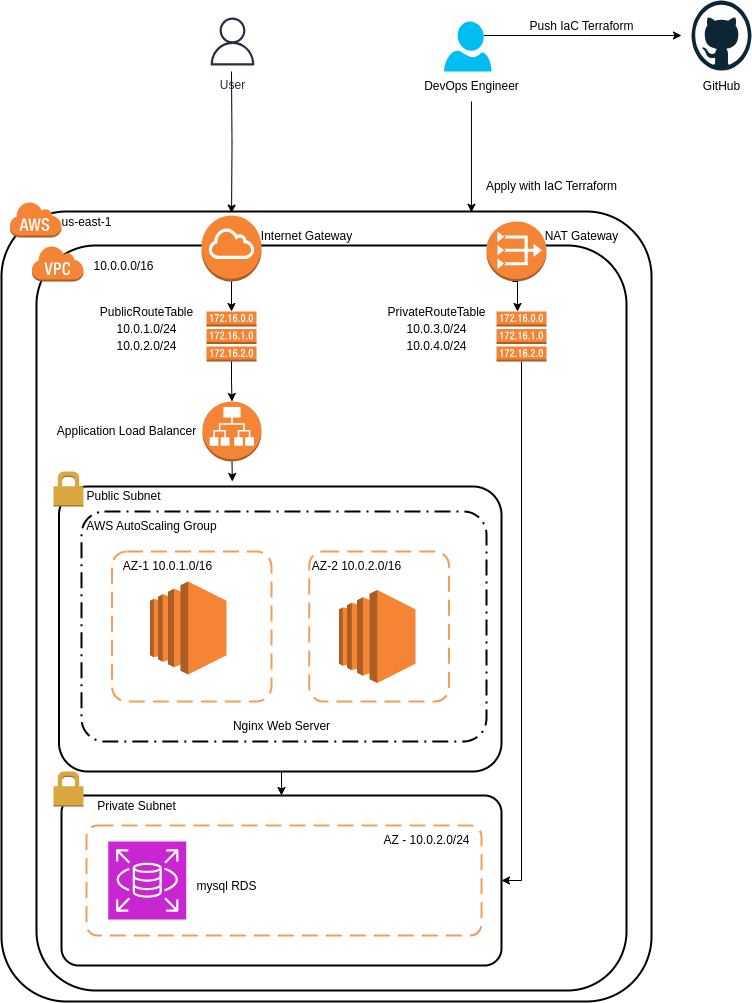

The diagram above was exported from draw.io. Its source (the exported page's mxGraphModel, read from the mxfile embedded in the PNG):
<mxGraphModel dx="1434" dy="754" grid="1" gridSize="10" guides="1" tooltips="1" connect="1" arrows="1" fold="1" page="1" pageScale="1" pageWidth="850" pageHeight="1100" math="0" shadow="0">
  <root>
    <mxCell id="0" />
    <mxCell id="1" parent="0" />
    <mxCell id="l9Mv3qvYQMvFFgm51xsM-7" value="" style="rounded=1;arcSize=10;dashed=0;fillColor=none;gradientColor=none;strokeWidth=2;" parent="1" vertex="1">
      <mxGeometry x="80" y="300" width="650" height="790" as="geometry" />
    </mxCell>
    <mxCell id="l9Mv3qvYQMvFFgm51xsM-8" value="" style="dashed=0;html=1;shape=mxgraph.aws3.cloud;fillColor=#F58536;gradientColor=none;dashed=0;" parent="1" vertex="1">
      <mxGeometry x="88" y="290" width="52" height="36" as="geometry" />
    </mxCell>
    <mxCell id="l9Mv3qvYQMvFFgm51xsM-12" value="" style="rounded=1;arcSize=10;dashed=0;fillColor=none;gradientColor=none;strokeWidth=2;" parent="1" vertex="1">
      <mxGeometry x="115" y="334" width="590" height="745" as="geometry" />
    </mxCell>
    <mxCell id="l9Mv3qvYQMvFFgm51xsM-13" value="" style="dashed=0;html=1;shape=mxgraph.aws3.virtual_private_cloud;fillColor=#F58536;gradientColor=none;dashed=0;" parent="1" vertex="1">
      <mxGeometry x="110" y="334" width="52" height="36" as="geometry" />
    </mxCell>
    <mxCell id="l9Mv3qvYQMvFFgm51xsM-14" style="edgeStyle=orthogonalEdgeStyle;rounded=0;orthogonalLoop=1;jettySize=auto;html=1;exitX=0.5;exitY=1;exitDx=0;exitDy=0;exitPerimeter=0;" parent="1" source="l9Mv3qvYQMvFFgm51xsM-8" target="l9Mv3qvYQMvFFgm51xsM-8" edge="1">
      <mxGeometry relative="1" as="geometry" />
    </mxCell>
    <mxCell id="l9Mv3qvYQMvFFgm51xsM-15" value="us-east-1" style="text;html=1;align=center;verticalAlign=middle;resizable=0;points=[];autosize=1;strokeColor=none;fillColor=none;" parent="1" vertex="1">
      <mxGeometry x="130" y="296" width="70" height="30" as="geometry" />
    </mxCell>
    <mxCell id="l9Mv3qvYQMvFFgm51xsM-16" value="10.0.0.0/16" style="text;html=1;align=center;verticalAlign=middle;resizable=0;points=[];autosize=1;strokeColor=none;fillColor=none;" parent="1" vertex="1">
      <mxGeometry x="162" y="340" width="80" height="30" as="geometry" />
    </mxCell>
    <mxCell id="l9Mv3qvYQMvFFgm51xsM-17" value="" style="outlineConnect=0;dashed=0;verticalLabelPosition=bottom;verticalAlign=top;align=center;html=1;shape=mxgraph.aws3.internet_gateway;fillColor=#F58534;gradientColor=none;" parent="1" vertex="1">
      <mxGeometry x="280" y="304" width="60" height="66" as="geometry" />
    </mxCell>
    <mxCell id="l9Mv3qvYQMvFFgm51xsM-18" value="" style="outlineConnect=0;dashed=0;verticalLabelPosition=bottom;verticalAlign=top;align=center;html=1;shape=mxgraph.aws3.application_load_balancer;fillColor=#F58536;gradientColor=none;" parent="1" vertex="1">
      <mxGeometry x="281" y="490" width="59" height="60" as="geometry" />
    </mxCell>
    <mxCell id="l9Mv3qvYQMvFFgm51xsM-20" value="User" style="sketch=0;outlineConnect=0;fontColor=#232F3E;gradientColor=none;strokeColor=#232F3E;fillColor=#ffffff;dashed=0;verticalLabelPosition=bottom;verticalAlign=top;align=center;html=1;fontSize=12;fontStyle=0;aspect=fixed;shape=mxgraph.aws4.resourceIcon;resIcon=mxgraph.aws4.user;" parent="1" vertex="1">
      <mxGeometry x="281" y="100" width="60" height="60" as="geometry" />
    </mxCell>
    <mxCell id="l9Mv3qvYQMvFFgm51xsM-23" value="Internet Gateway" style="text;html=1;align=center;verticalAlign=middle;resizable=0;points=[];autosize=1;strokeColor=none;fillColor=none;" parent="1" vertex="1">
      <mxGeometry x="330" y="310" width="110" height="30" as="geometry" />
    </mxCell>
    <mxCell id="l9Mv3qvYQMvFFgm51xsM-24" value="" style="outlineConnect=0;dashed=0;verticalLabelPosition=bottom;verticalAlign=top;align=center;html=1;shape=mxgraph.aws3.route_table;fillColor=#F58536;gradientColor=none;" parent="1" vertex="1">
      <mxGeometry x="285" y="400" width="50" height="50" as="geometry" />
    </mxCell>
    <mxCell id="l9Mv3qvYQMvFFgm51xsM-25" style="edgeStyle=orthogonalEdgeStyle;rounded=0;orthogonalLoop=1;jettySize=auto;html=1;entryX=0.319;entryY=0.002;entryDx=0;entryDy=0;entryPerimeter=0;" parent="1" edge="1">
      <mxGeometry relative="1" as="geometry">
        <mxPoint x="310" y="160" as="sourcePoint" />
        <mxPoint x="310.05999999999995" y="301.5799999999999" as="targetPoint" />
      </mxGeometry>
    </mxCell>
    <mxCell id="l9Mv3qvYQMvFFgm51xsM-26" style="edgeStyle=orthogonalEdgeStyle;rounded=0;orthogonalLoop=1;jettySize=auto;html=1;exitX=0.5;exitY=1;exitDx=0;exitDy=0;exitPerimeter=0;entryX=0.5;entryY=0;entryDx=0;entryDy=0;entryPerimeter=0;" parent="1" source="l9Mv3qvYQMvFFgm51xsM-17" target="l9Mv3qvYQMvFFgm51xsM-24" edge="1">
      <mxGeometry relative="1" as="geometry" />
    </mxCell>
    <mxCell id="l9Mv3qvYQMvFFgm51xsM-27" style="edgeStyle=orthogonalEdgeStyle;rounded=0;orthogonalLoop=1;jettySize=auto;html=1;exitX=0.5;exitY=1;exitDx=0;exitDy=0;exitPerimeter=0;entryX=0.5;entryY=0;entryDx=0;entryDy=0;entryPerimeter=0;" parent="1" source="l9Mv3qvYQMvFFgm51xsM-24" target="l9Mv3qvYQMvFFgm51xsM-18" edge="1">
      <mxGeometry relative="1" as="geometry" />
    </mxCell>
    <mxCell id="l9Mv3qvYQMvFFgm51xsM-30" value="&lt;span id=&quot;docs-internal-guid-8ffc1432-7fff-b1f8-d29f-a5c6d822a357&quot;&gt;&lt;p style=&quot;line-height:1.38;margin-top:0pt;margin-bottom:0pt;&quot; dir=&quot;ltr&quot;&gt;&lt;span style=&quot;font-size: 9pt; font-family: Arial, sans-serif; background-color: transparent; font-variant-numeric: normal; font-variant-east-asian: normal; font-variant-alternates: normal; font-variant-position: normal; vertical-align: baseline; white-space: pre-wrap;&quot;&gt;PublicRouteTable&lt;/span&gt;&lt;/p&gt;&lt;p style=&quot;line-height:1.38;margin-top:0pt;margin-bottom:0pt;&quot; dir=&quot;ltr&quot;&gt;&lt;span style=&quot;font-size: 9pt; font-family: Arial, sans-serif; background-color: transparent; font-variant-numeric: normal; font-variant-east-asian: normal; font-variant-alternates: normal; font-variant-position: normal; vertical-align: baseline; white-space: pre-wrap;&quot;&gt;10.0.1.0/24&lt;/span&gt;&lt;/p&gt;&lt;p style=&quot;line-height:1.38;margin-top:0pt;margin-bottom:0pt;&quot; dir=&quot;ltr&quot;&gt;&lt;span style=&quot;font-size: 9pt; font-family: Arial, sans-serif; background-color: transparent; font-variant-numeric: normal; font-variant-east-asian: normal; font-variant-alternates: normal; font-variant-position: normal; vertical-align: baseline; white-space: pre-wrap;&quot;&gt;10.0.2.0/24&lt;/span&gt;&lt;/p&gt;&lt;div&gt;&lt;span style=&quot;font-size: 9pt; font-family: Arial, sans-serif; background-color: transparent; font-variant-numeric: normal; font-variant-east-asian: normal; font-variant-alternates: normal; font-variant-position: normal; vertical-align: baseline; white-space: pre-wrap;&quot;&gt;&lt;br&gt;&lt;/span&gt;&lt;/div&gt;&lt;/span&gt;" style="text;html=1;align=center;verticalAlign=middle;resizable=0;points=[];autosize=1;strokeColor=none;fillColor=none;" parent="1" vertex="1">
      <mxGeometry x="165" y="385" width="120" height="80" as="geometry" />
    </mxCell>
    <mxCell id="l9Mv3qvYQMvFFgm51xsM-31" value="Application Load Balancer" style="text;html=1;align=center;verticalAlign=middle;resizable=0;points=[];autosize=1;strokeColor=none;fillColor=none;" parent="1" vertex="1">
      <mxGeometry x="125" y="505" width="160" height="30" as="geometry" />
    </mxCell>
    <mxCell id="l9Mv3qvYQMvFFgm51xsM-33" value="" style="rounded=1;arcSize=10;dashed=1;fillColor=none;gradientColor=none;dashPattern=8 3 1 3;strokeWidth=2;" parent="1" vertex="1">
      <mxGeometry x="160" y="600" width="405" height="230" as="geometry" />
    </mxCell>
    <mxCell id="l9Mv3qvYQMvFFgm51xsM-34" value="" style="rounded=1;arcSize=10;dashed=1;strokeColor=#F59D56;fillColor=none;gradientColor=none;dashPattern=8 4;strokeWidth=2;" parent="1" vertex="1">
      <mxGeometry x="190.5" y="640" width="159.5" height="150" as="geometry" />
    </mxCell>
    <mxCell id="l9Mv3qvYQMvFFgm51xsM-35" value="" style="rounded=1;arcSize=10;dashed=1;strokeColor=#F59D56;fillColor=none;gradientColor=none;dashPattern=8 4;strokeWidth=2;" parent="1" vertex="1">
      <mxGeometry x="387.75" y="640" width="139.75" height="150" as="geometry" />
    </mxCell>
    <mxCell id="l9Mv3qvYQMvFFgm51xsM-36" value="AWS AutoScaling Group" style="text;html=1;align=center;verticalAlign=middle;resizable=0;points=[];autosize=1;strokeColor=none;fillColor=none;" parent="1" vertex="1">
      <mxGeometry x="155" y="600" width="150" height="30" as="geometry" />
    </mxCell>
    <mxCell id="l9Mv3qvYQMvFFgm51xsM-37" value="AZ-1 10.0.1.0/16" style="text;html=1;align=center;verticalAlign=middle;resizable=0;points=[];autosize=1;strokeColor=none;fillColor=none;" parent="1" vertex="1">
      <mxGeometry x="190.5" y="640" width="110" height="30" as="geometry" />
    </mxCell>
    <mxCell id="l9Mv3qvYQMvFFgm51xsM-38" value="AZ-2 10.0.2.0/16" style="text;html=1;align=center;verticalAlign=middle;resizable=0;points=[];autosize=1;strokeColor=none;fillColor=none;" parent="1" vertex="1">
      <mxGeometry x="380" y="640" width="110" height="30" as="geometry" />
    </mxCell>
    <mxCell id="l9Mv3qvYQMvFFgm51xsM-43" style="edgeStyle=orthogonalEdgeStyle;rounded=0;orthogonalLoop=1;jettySize=auto;html=1;exitX=0.5;exitY=1;exitDx=0;exitDy=0;exitPerimeter=0;entryX=0.406;entryY=0;entryDx=0;entryDy=0;entryPerimeter=0;" parent="1" source="l9Mv3qvYQMvFFgm51xsM-18" edge="1">
      <mxGeometry relative="1" as="geometry">
        <mxPoint x="310.81999999999994" y="570" as="targetPoint" />
      </mxGeometry>
    </mxCell>
    <mxCell id="l9Mv3qvYQMvFFgm51xsM-45" value="" style="rounded=1;arcSize=10;dashed=0;fillColor=none;gradientColor=none;strokeWidth=2;" parent="1" vertex="1">
      <mxGeometry x="140" y="884" width="440" height="170" as="geometry" />
    </mxCell>
    <mxCell id="l9Mv3qvYQMvFFgm51xsM-46" value="" style="dashed=0;html=1;shape=mxgraph.aws3.permissions;fillColor=#D9A741;gradientColor=none;dashed=0;" parent="1" vertex="1">
      <mxGeometry x="132" y="860" width="30" height="35" as="geometry" />
    </mxCell>
    <mxCell id="l9Mv3qvYQMvFFgm51xsM-47" value="" style="outlineConnect=0;dashed=0;verticalLabelPosition=bottom;verticalAlign=top;align=center;html=1;shape=mxgraph.aws3.ec2;fillColor=#F58534;gradientColor=none;" parent="1" vertex="1">
      <mxGeometry x="228.5" y="670" width="76.5" height="93" as="geometry" />
    </mxCell>
    <mxCell id="iX4L0BdZ3OBE0ZoF9BDg-3" style="edgeStyle=orthogonalEdgeStyle;rounded=0;orthogonalLoop=1;jettySize=auto;html=1;exitX=0.5;exitY=1;exitDx=0;exitDy=0;entryX=0.5;entryY=0;entryDx=0;entryDy=0;" edge="1" parent="1" source="l9Mv3qvYQMvFFgm51xsM-48" target="l9Mv3qvYQMvFFgm51xsM-45">
      <mxGeometry relative="1" as="geometry" />
    </mxCell>
    <mxCell id="l9Mv3qvYQMvFFgm51xsM-48" value="" style="rounded=1;arcSize=10;dashed=0;fillColor=none;gradientColor=none;strokeWidth=2;" parent="1" vertex="1">
      <mxGeometry x="137.5" y="575" width="442.5" height="285" as="geometry" />
    </mxCell>
    <mxCell id="l9Mv3qvYQMvFFgm51xsM-49" value="" style="dashed=0;html=1;shape=mxgraph.aws3.permissions;fillColor=#D9A741;gradientColor=none;dashed=0;" parent="1" vertex="1">
      <mxGeometry x="132" y="560" width="30" height="35" as="geometry" />
    </mxCell>
    <mxCell id="l9Mv3qvYQMvFFgm51xsM-50" value="Public Subnet" style="text;html=1;align=center;verticalAlign=middle;resizable=0;points=[];autosize=1;strokeColor=none;fillColor=none;" parent="1" vertex="1">
      <mxGeometry x="152" y="570" width="100" height="30" as="geometry" />
    </mxCell>
    <mxCell id="l9Mv3qvYQMvFFgm51xsM-52" value="" style="sketch=0;points=[[0,0,0],[0.25,0,0],[0.5,0,0],[0.75,0,0],[1,0,0],[0,1,0],[0.25,1,0],[0.5,1,0],[0.75,1,0],[1,1,0],[0,0.25,0],[0,0.5,0],[0,0.75,0],[1,0.25,0],[1,0.5,0],[1,0.75,0]];outlineConnect=0;fontColor=#232F3E;fillColor=#C925D1;strokeColor=#ffffff;dashed=0;verticalLabelPosition=bottom;verticalAlign=top;align=center;html=1;fontSize=12;fontStyle=0;aspect=fixed;shape=mxgraph.aws4.resourceIcon;resIcon=mxgraph.aws4.rds;" parent="1" vertex="1">
      <mxGeometry x="186.75" y="930" width="78" height="78" as="geometry" />
    </mxCell>
    <mxCell id="l9Mv3qvYQMvFFgm51xsM-54" value="" style="rounded=1;arcSize=10;dashed=1;strokeColor=#F59D56;fillColor=none;gradientColor=none;dashPattern=8 4;strokeWidth=2;" parent="1" vertex="1">
      <mxGeometry x="165" y="914" width="395" height="110" as="geometry" />
    </mxCell>
    <mxCell id="l9Mv3qvYQMvFFgm51xsM-55" value="AZ - 10.0.2.0/24" style="text;html=1;align=center;verticalAlign=middle;resizable=0;points=[];autosize=1;strokeColor=none;fillColor=none;" parent="1" vertex="1">
      <mxGeometry x="450" y="914" width="110" height="30" as="geometry" />
    </mxCell>
    <mxCell id="l9Mv3qvYQMvFFgm51xsM-56" value="Private Subnet" style="text;html=1;align=center;verticalAlign=middle;resizable=0;points=[];autosize=1;strokeColor=none;fillColor=none;" parent="1" vertex="1">
      <mxGeometry x="165" y="880" width="100" height="30" as="geometry" />
    </mxCell>
    <mxCell id="l9Mv3qvYQMvFFgm51xsM-57" value="" style="outlineConnect=0;dashed=0;verticalLabelPosition=bottom;verticalAlign=top;align=center;html=1;shape=mxgraph.aws3.ec2;fillColor=#F58534;gradientColor=none;" parent="1" vertex="1">
      <mxGeometry x="417.5" y="678.5" width="76.5" height="93" as="geometry" />
    </mxCell>
    <mxCell id="l9Mv3qvYQMvFFgm51xsM-59" value="Nginx Web Server" style="text;html=1;align=center;verticalAlign=middle;resizable=0;points=[];autosize=1;strokeColor=none;fillColor=none;" parent="1" vertex="1">
      <mxGeometry x="300" y="800" width="120" height="30" as="geometry" />
    </mxCell>
    <mxCell id="l9Mv3qvYQMvFFgm51xsM-60" value="mysql RDS" style="text;html=1;align=center;verticalAlign=middle;resizable=0;points=[];autosize=1;strokeColor=none;fillColor=none;" parent="1" vertex="1">
      <mxGeometry x="264.75" y="960" width="80" height="30" as="geometry" />
    </mxCell>
    <mxCell id="l9Mv3qvYQMvFFgm51xsM-62" value="" style="outlineConnect=0;dashed=0;verticalLabelPosition=bottom;verticalAlign=top;align=center;html=1;shape=mxgraph.aws3.vpc_nat_gateway;fillColor=#F58536;gradientColor=none;" parent="1" vertex="1">
      <mxGeometry x="565" y="310" width="60" height="60" as="geometry" />
    </mxCell>
    <mxCell id="l9Mv3qvYQMvFFgm51xsM-65" style="edgeStyle=orthogonalEdgeStyle;rounded=0;orthogonalLoop=1;jettySize=auto;html=1;exitX=0.5;exitY=1;exitDx=0;exitDy=0;exitPerimeter=0;entryX=1;entryY=0.5;entryDx=0;entryDy=0;" parent="1" source="l9Mv3qvYQMvFFgm51xsM-63" target="l9Mv3qvYQMvFFgm51xsM-45" edge="1">
      <mxGeometry relative="1" as="geometry" />
    </mxCell>
    <mxCell id="l9Mv3qvYQMvFFgm51xsM-63" value="" style="outlineConnect=0;dashed=0;verticalLabelPosition=bottom;verticalAlign=top;align=center;html=1;shape=mxgraph.aws3.route_table;fillColor=#F58536;gradientColor=none;" parent="1" vertex="1">
      <mxGeometry x="575" y="400" width="50" height="50" as="geometry" />
    </mxCell>
    <mxCell id="l9Mv3qvYQMvFFgm51xsM-66" value="NAT Gateway" style="text;html=1;align=center;verticalAlign=middle;resizable=0;points=[];autosize=1;strokeColor=none;fillColor=none;" parent="1" vertex="1">
      <mxGeometry x="610" y="310" width="100" height="30" as="geometry" />
    </mxCell>
    <mxCell id="l9Mv3qvYQMvFFgm51xsM-67" style="edgeStyle=orthogonalEdgeStyle;rounded=0;orthogonalLoop=1;jettySize=auto;html=1;exitX=0.5;exitY=1;exitDx=0;exitDy=0;exitPerimeter=0;entryX=0.5;entryY=0;entryDx=0;entryDy=0;entryPerimeter=0;" parent="1" edge="1">
      <mxGeometry relative="1" as="geometry">
        <mxPoint x="591" y="370" as="sourcePoint" />
        <mxPoint x="596" y="400" as="targetPoint" />
      </mxGeometry>
    </mxCell>
    <mxCell id="l9Mv3qvYQMvFFgm51xsM-68" value="&lt;span id=&quot;docs-internal-guid-8ffc1432-7fff-b1f8-d29f-a5c6d822a357&quot;&gt;&lt;p style=&quot;line-height:1.38;margin-top:0pt;margin-bottom:0pt;&quot; dir=&quot;ltr&quot;&gt;&lt;span style=&quot;font-size: 9pt; font-family: Arial, sans-serif; background-color: transparent; font-variant-numeric: normal; font-variant-east-asian: normal; font-variant-alternates: normal; font-variant-position: normal; vertical-align: baseline; white-space: pre-wrap;&quot;&gt;PrivateRouteTable&lt;/span&gt;&lt;/p&gt;&lt;p style=&quot;line-height:1.38;margin-top:0pt;margin-bottom:0pt;&quot; dir=&quot;ltr&quot;&gt;&lt;span style=&quot;font-size: 9pt; font-family: Arial, sans-serif; background-color: transparent; font-variant-numeric: normal; font-variant-east-asian: normal; font-variant-alternates: normal; font-variant-position: normal; vertical-align: baseline; white-space: pre-wrap;&quot;&gt;10.0.3.0/24&lt;/span&gt;&lt;/p&gt;&lt;p style=&quot;line-height:1.38;margin-top:0pt;margin-bottom:0pt;&quot; dir=&quot;ltr&quot;&gt;&lt;span style=&quot;font-size: 9pt; font-family: Arial, sans-serif; background-color: transparent; font-variant-numeric: normal; font-variant-east-asian: normal; font-variant-alternates: normal; font-variant-position: normal; vertical-align: baseline; white-space: pre-wrap;&quot;&gt;10.0.4.0/24&lt;/span&gt;&lt;/p&gt;&lt;div&gt;&lt;span style=&quot;font-size: 9pt; font-family: Arial, sans-serif; background-color: transparent; font-variant-numeric: normal; font-variant-east-asian: normal; font-variant-alternates: normal; font-variant-position: normal; vertical-align: baseline; white-space: pre-wrap;&quot;&gt;&lt;br&gt;&lt;/span&gt;&lt;/div&gt;&lt;/span&gt;" style="text;html=1;align=center;verticalAlign=middle;resizable=0;points=[];autosize=1;strokeColor=none;fillColor=none;" parent="1" vertex="1">
      <mxGeometry x="455" y="385" width="120" height="80" as="geometry" />
    </mxCell>
    <mxCell id="l9Mv3qvYQMvFFgm51xsM-77" style="edgeStyle=orthogonalEdgeStyle;rounded=0;orthogonalLoop=1;jettySize=auto;html=1;exitX=0.84;exitY=0.28;exitDx=0;exitDy=0;exitPerimeter=0;" parent="1" source="l9Mv3qvYQMvFFgm51xsM-70" edge="1">
      <mxGeometry relative="1" as="geometry">
        <mxPoint x="760" y="124" as="targetPoint" />
      </mxGeometry>
    </mxCell>
    <mxCell id="l9Mv3qvYQMvFFgm51xsM-70" value="" style="verticalLabelPosition=bottom;html=1;verticalAlign=top;align=center;strokeColor=none;fillColor=#00BEF2;shape=mxgraph.azure.user;" parent="1" vertex="1">
      <mxGeometry x="522.5" y="110" width="47.5" height="50" as="geometry" />
    </mxCell>
    <mxCell id="l9Mv3qvYQMvFFgm51xsM-71" value="DevOps Engineer" style="text;html=1;align=center;verticalAlign=middle;resizable=0;points=[];autosize=1;strokeColor=none;fillColor=none;" parent="1" vertex="1">
      <mxGeometry x="490" y="160" width="120" height="30" as="geometry" />
    </mxCell>
    <mxCell id="l9Mv3qvYQMvFFgm51xsM-72" style="edgeStyle=orthogonalEdgeStyle;rounded=0;orthogonalLoop=1;jettySize=auto;html=1;entryX=0.723;entryY=0.001;entryDx=0;entryDy=0;entryPerimeter=0;" parent="1" source="l9Mv3qvYQMvFFgm51xsM-71" target="l9Mv3qvYQMvFFgm51xsM-7" edge="1">
      <mxGeometry relative="1" as="geometry" />
    </mxCell>
    <mxCell id="l9Mv3qvYQMvFFgm51xsM-73" value="Apply with IaC Terraform" style="text;html=1;align=center;verticalAlign=middle;resizable=0;points=[];autosize=1;strokeColor=none;fillColor=none;" parent="1" vertex="1">
      <mxGeometry x="555" y="260" width="150" height="30" as="geometry" />
    </mxCell>
    <mxCell id="l9Mv3qvYQMvFFgm51xsM-75" value="" style="dashed=0;outlineConnect=0;html=1;align=center;labelPosition=center;verticalLabelPosition=bottom;verticalAlign=top;shape=mxgraph.weblogos.github" parent="1" vertex="1">
      <mxGeometry x="770" y="89" width="60" height="70" as="geometry" />
    </mxCell>
    <mxCell id="l9Mv3qvYQMvFFgm51xsM-78" value="GitHub" style="text;html=1;align=center;verticalAlign=middle;resizable=0;points=[];autosize=1;strokeColor=none;fillColor=none;" parent="1" vertex="1">
      <mxGeometry x="770" y="160" width="60" height="30" as="geometry" />
    </mxCell>
    <mxCell id="l9Mv3qvYQMvFFgm51xsM-79" value="Push IaC Terraform" style="text;html=1;align=center;verticalAlign=middle;resizable=0;points=[];autosize=1;strokeColor=none;fillColor=none;" parent="1" vertex="1">
      <mxGeometry x="595" y="100" width="130" height="30" as="geometry" />
    </mxCell>
  </root>
</mxGraphModel>